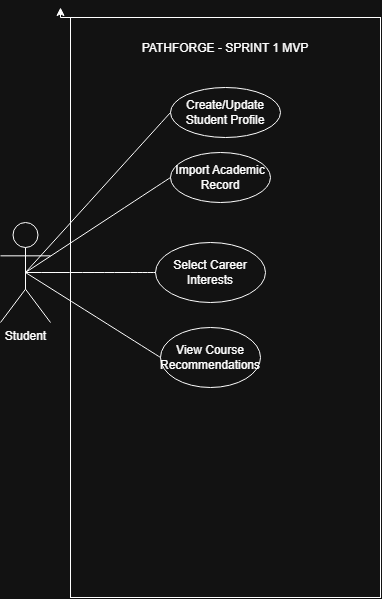

The diagram above was exported from draw.io. Its source (the exported page's mxGraphModel, read from the mxfile embedded in the PNG):
<mxGraphModel dx="1653" dy="777" grid="1" gridSize="10" guides="1" tooltips="1" connect="1" arrows="1" fold="1" page="1" pageScale="1" pageWidth="850" pageHeight="1100" math="0" shadow="0">
  <root>
    <mxCell id="0" />
    <mxCell id="1" parent="0" />
    <mxCell id="jj_wyq-0Xk8EaKVWityr-1" edge="1" parent="1" source="9sVuyydaeDVWiIV5EShT-1" style="edgeStyle=orthogonalEdgeStyle;rounded=0;orthogonalLoop=1;jettySize=auto;html=1;exitX=0;exitY=0;exitDx=0;exitDy=0;defaultLabelBackgroundColor=page;">
      <mxGeometry relative="1" as="geometry">
        <mxPoint x="160" y="130" as="targetPoint" />
      </mxGeometry>
    </mxCell>
    <mxCell id="9sVuyydaeDVWiIV5EShT-1" parent="1" style="rounded=0;whiteSpace=wrap;html=1;" value="PATHFORGE - SPRINT 1 MVP&lt;div&gt;&lt;br&gt;&lt;/div&gt;&lt;div&gt;&lt;br&gt;&lt;/div&gt;&lt;div&gt;&lt;br&gt;&lt;div&gt;&lt;br&gt;&lt;/div&gt;&lt;div&gt;&lt;br&gt;&lt;/div&gt;&lt;div&gt;&lt;br&gt;&lt;/div&gt;&lt;div&gt;&lt;br&gt;&lt;/div&gt;&lt;div&gt;&lt;br&gt;&lt;/div&gt;&lt;div&gt;&lt;br&gt;&lt;/div&gt;&lt;div&gt;&lt;br&gt;&lt;/div&gt;&lt;div&gt;&lt;br&gt;&lt;/div&gt;&lt;div&gt;&lt;br&gt;&lt;/div&gt;&lt;div&gt;&lt;br&gt;&lt;/div&gt;&lt;div&gt;&lt;br&gt;&lt;/div&gt;&lt;div&gt;&lt;br&gt;&lt;/div&gt;&lt;div&gt;&lt;br&gt;&lt;/div&gt;&lt;div&gt;&lt;br&gt;&lt;/div&gt;&lt;div&gt;&lt;br&gt;&lt;/div&gt;&lt;div&gt;&lt;br&gt;&lt;/div&gt;&lt;div&gt;&lt;br&gt;&lt;/div&gt;&lt;div&gt;&lt;br&gt;&lt;/div&gt;&lt;div&gt;&lt;br&gt;&lt;/div&gt;&lt;div&gt;&lt;br&gt;&lt;div&gt;&lt;br&gt;&lt;/div&gt;&lt;div&gt;&lt;br&gt;&lt;/div&gt;&lt;div&gt;&lt;br&gt;&lt;/div&gt;&lt;div&gt;&lt;br&gt;&lt;/div&gt;&lt;div&gt;&lt;br&gt;&lt;/div&gt;&lt;div&gt;&lt;br&gt;&lt;/div&gt;&lt;div&gt;&lt;br&gt;&lt;/div&gt;&lt;div&gt;&lt;br&gt;&lt;/div&gt;&lt;div&gt;&lt;br&gt;&lt;/div&gt;&lt;div&gt;&lt;br&gt;&lt;/div&gt;&lt;div&gt;&lt;br&gt;&lt;/div&gt;&lt;div&gt;&lt;br&gt;&lt;/div&gt;&lt;div&gt;&lt;br&gt;&lt;/div&gt;&lt;/div&gt;&lt;/div&gt;" vertex="1">
      <mxGeometry height="580" width="310" x="170" y="140" as="geometry" />
    </mxCell>
    <mxCell id="9sVuyydaeDVWiIV5EShT-4" parent="1" style="shape=umlActor;verticalLabelPosition=bottom;verticalAlign=top;html=1;outlineConnect=0;labelPerimeter=1;" value="Student" vertex="1">
      <mxGeometry height="100" width="50" x="100" y="345" as="geometry" />
    </mxCell>
    <mxCell id="9sVuyydaeDVWiIV5EShT-7" parent="1" style="ellipse;whiteSpace=wrap;html=1;" value="Create/Update Student Profile" vertex="1">
      <mxGeometry height="50" width="110" x="270" y="210" as="geometry" />
    </mxCell>
    <mxCell id="9sVuyydaeDVWiIV5EShT-8" parent="1" style="ellipse;whiteSpace=wrap;html=1;" value="Import Academic Record" vertex="1">
      <mxGeometry height="50" width="100" x="270" y="275" as="geometry" />
    </mxCell>
    <mxCell id="9sVuyydaeDVWiIV5EShT-10" parent="1" style="ellipse;whiteSpace=wrap;html=1;" value="Select Career Interests" vertex="1">
      <mxGeometry height="60" width="110" x="255" y="365" as="geometry" />
    </mxCell>
    <mxCell id="9sVuyydaeDVWiIV5EShT-15" parent="1" style="ellipse;whiteSpace=wrap;html=1;" value="View Course Recommendations" vertex="1">
      <mxGeometry height="60" width="100" x="260" y="450" as="geometry" />
    </mxCell>
    <mxCell id="9sVuyydaeDVWiIV5EShT-16" edge="1" parent="1" source="9sVuyydaeDVWiIV5EShT-7" style="edgeStyle=none;curved=1;rounded=0;curveGeometry=1;orthogonalLoop=1;jettySize=auto;html=1;exitX=0;exitY=0.5;exitDx=0;exitDy=0;entryX=0.5;entryY=0.5;entryDx=0;entryDy=0;entryPerimeter=0;fontSize=12;defaultLabelBackgroundColor=gap;startSize=8;endSize=8;endArrow=none;endFill=0;" target="9sVuyydaeDVWiIV5EShT-4">
      <mxGeometry relative="1" as="geometry" />
    </mxCell>
    <mxCell id="9sVuyydaeDVWiIV5EShT-17" edge="1" parent="1" source="9sVuyydaeDVWiIV5EShT-8" style="edgeStyle=none;curved=1;rounded=0;curveGeometry=1;orthogonalLoop=1;jettySize=auto;html=1;exitX=0;exitY=0.5;exitDx=0;exitDy=0;entryX=0.5;entryY=0.5;entryDx=0;entryDy=0;entryPerimeter=0;fontSize=12;defaultLabelBackgroundColor=gap;startSize=8;endSize=8;endArrow=none;endFill=0;" target="9sVuyydaeDVWiIV5EShT-4">
      <mxGeometry relative="1" as="geometry" />
    </mxCell>
    <mxCell id="9sVuyydaeDVWiIV5EShT-19" edge="1" parent="1" source="9sVuyydaeDVWiIV5EShT-10" style="edgeStyle=none;curved=1;rounded=0;curveGeometry=1;orthogonalLoop=1;jettySize=auto;html=1;exitX=0;exitY=0.5;exitDx=0;exitDy=0;entryX=0.5;entryY=0.5;entryDx=0;entryDy=0;entryPerimeter=0;fontSize=12;defaultLabelBackgroundColor=gap;startSize=8;endSize=8;endArrow=none;endFill=0;" target="9sVuyydaeDVWiIV5EShT-4">
      <mxGeometry relative="1" as="geometry" />
    </mxCell>
    <mxCell id="9sVuyydaeDVWiIV5EShT-21" edge="1" parent="1" source="9sVuyydaeDVWiIV5EShT-15" style="edgeStyle=none;curved=1;rounded=0;curveGeometry=1;orthogonalLoop=1;jettySize=auto;html=1;exitX=0;exitY=0.5;exitDx=0;exitDy=0;entryX=0.5;entryY=0.5;entryDx=0;entryDy=0;entryPerimeter=0;fontSize=12;defaultLabelBackgroundColor=gap;startSize=8;endSize=8;endArrow=none;endFill=0;" target="9sVuyydaeDVWiIV5EShT-4">
      <mxGeometry relative="1" as="geometry" />
    </mxCell>
  </root>
</mxGraphModel>